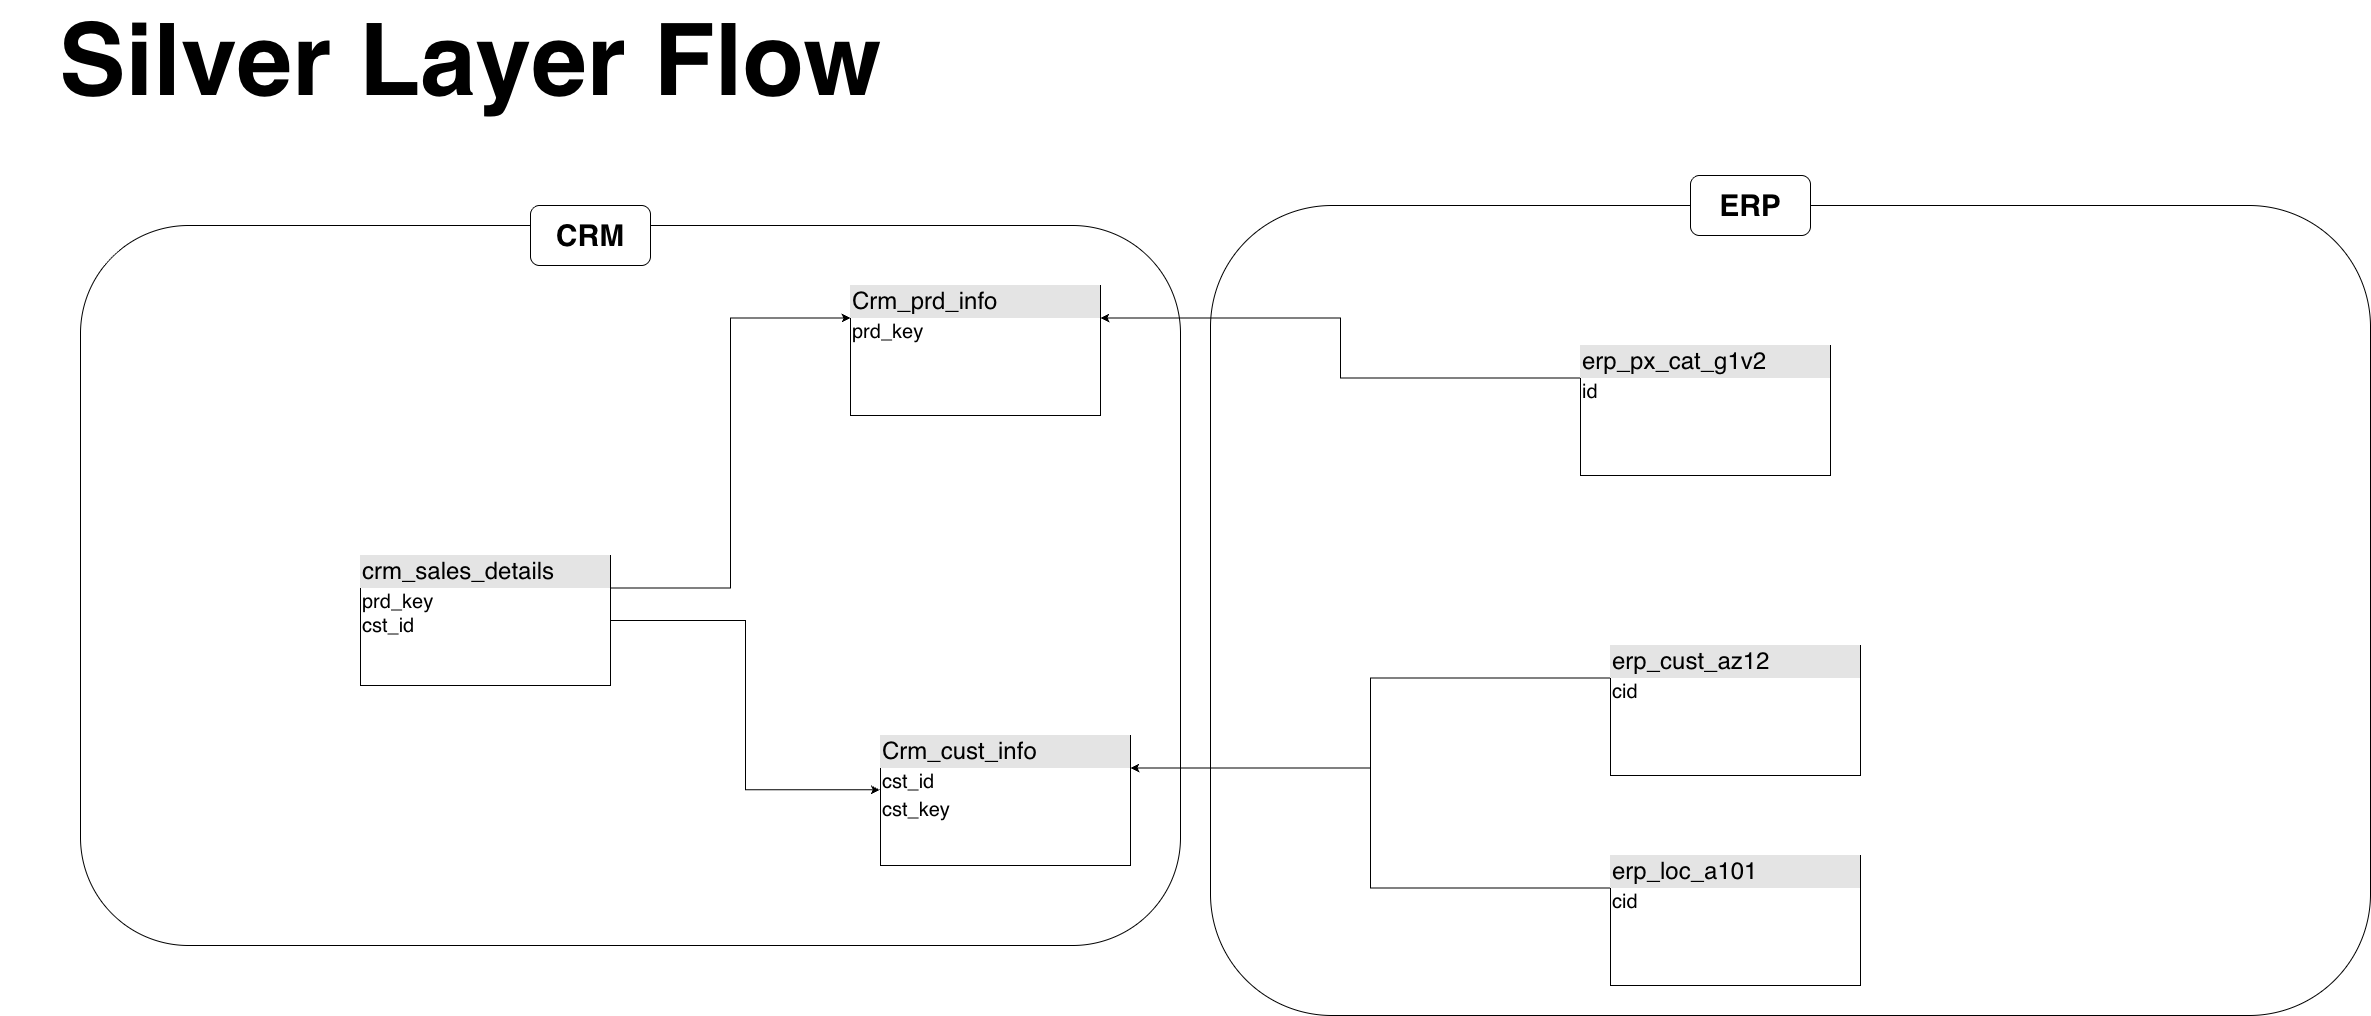

The diagram above was exported from draw.io. Its source (the exported page's mxGraphModel, read from the mxfile embedded in the PNG):
<mxGraphModel dx="2917" dy="2822" grid="1" gridSize="10" guides="1" tooltips="1" connect="1" arrows="1" fold="1" page="1" pageScale="1" pageWidth="827" pageHeight="1169" math="0" shadow="0">
  <root>
    <mxCell id="0" />
    <mxCell id="1" parent="0" />
    <mxCell id="3f9LyDQlywJosElqgX99-23" parent="1" style="rounded=1;whiteSpace=wrap;html=1;" value="" vertex="1">
      <mxGeometry height="810" width="1160" x="820" y="70" as="geometry" />
    </mxCell>
    <mxCell id="3f9LyDQlywJosElqgX99-20" parent="1" style="rounded=1;whiteSpace=wrap;html=1;" value="" vertex="1">
      <mxGeometry height="720" width="1100" x="-310" y="90" as="geometry" />
    </mxCell>
    <mxCell id="3f9LyDQlywJosElqgX99-11" edge="1" parent="1" source="3f9LyDQlywJosElqgX99-8" style="edgeStyle=orthogonalEdgeStyle;rounded=0;orthogonalLoop=1;jettySize=auto;html=1;exitX=1;exitY=0.5;exitDx=0;exitDy=0;entryX=-0.003;entryY=0.418;entryDx=0;entryDy=0;entryPerimeter=0;" target="3f9LyDQlywJosElqgX99-10">
      <mxGeometry relative="1" as="geometry">
        <mxPoint x="340" y="350" as="targetPoint" />
      </mxGeometry>
    </mxCell>
    <mxCell id="3f9LyDQlywJosElqgX99-12" edge="1" parent="1" source="3f9LyDQlywJosElqgX99-8" style="edgeStyle=orthogonalEdgeStyle;rounded=0;orthogonalLoop=1;jettySize=auto;html=1;exitX=1;exitY=0.25;exitDx=0;exitDy=0;entryX=0;entryY=0.25;entryDx=0;entryDy=0;" target="3f9LyDQlywJosElqgX99-9">
      <mxGeometry relative="1" as="geometry" />
    </mxCell>
    <mxCell id="3f9LyDQlywJosElqgX99-8" parent="1" style="verticalAlign=top;align=left;overflow=fill;html=1;whiteSpace=wrap;" value="&lt;div style=&quot;box-sizing: border-box; width: 100%; background: rgb(228, 228, 228); padding: 2px;&quot;&gt;&lt;font style=&quot;font-size: 24px;&quot;&gt;crm_sales_details&lt;/font&gt;&lt;/div&gt;&lt;table style=&quot;width:100%;font-size:1em;&quot; cellpadding=&quot;2&quot; cellspacing=&quot;0&quot;&gt;&lt;tbody&gt;&lt;tr&gt;&lt;td&gt;&lt;span style=&quot;font-size: 20px;&quot;&gt;prd_key&lt;br&gt;cst_id&lt;/span&gt;&lt;/td&gt;&lt;td&gt;&lt;br&gt;&lt;/td&gt;&lt;/tr&gt;&lt;tr&gt;&lt;td&gt;&lt;/td&gt;&lt;td&gt;&lt;br&gt;&lt;/td&gt;&lt;/tr&gt;&lt;/tbody&gt;&lt;/table&gt;" vertex="1">
      <mxGeometry height="130" width="250" x="-30" y="420" as="geometry" />
    </mxCell>
    <mxCell id="3f9LyDQlywJosElqgX99-9" parent="1" style="verticalAlign=top;align=left;overflow=fill;html=1;whiteSpace=wrap;" value="&lt;div style=&quot;box-sizing: border-box; width: 100%; background: rgb(228, 228, 228); padding: 2px;&quot;&gt;&lt;font style=&quot;font-size: 24px;&quot;&gt;Crm_prd_info&lt;/font&gt;&lt;/div&gt;&lt;table style=&quot;width:100%;font-size:1em;&quot; cellpadding=&quot;2&quot; cellspacing=&quot;0&quot;&gt;&lt;tbody&gt;&lt;tr&gt;&lt;td&gt;&lt;span style=&quot;font-size: 20px;&quot;&gt;prd_key&lt;/span&gt;&lt;/td&gt;&lt;td&gt;&lt;br&gt;&lt;/td&gt;&lt;/tr&gt;&lt;tr&gt;&lt;td&gt;&lt;/td&gt;&lt;td&gt;&lt;br&gt;&lt;/td&gt;&lt;/tr&gt;&lt;/tbody&gt;&lt;/table&gt;" vertex="1">
      <mxGeometry height="130" width="250" x="460" y="150" as="geometry" />
    </mxCell>
    <mxCell id="3f9LyDQlywJosElqgX99-10" parent="1" style="verticalAlign=top;align=left;overflow=fill;html=1;whiteSpace=wrap;" value="&lt;div style=&quot;box-sizing: border-box; width: 100%; background: rgb(228, 228, 228); padding: 2px;&quot;&gt;&lt;font style=&quot;font-size: 24px;&quot;&gt;Crm_cust_info&lt;/font&gt;&lt;/div&gt;&lt;table style=&quot;width:100%;font-size:1em;&quot; cellpadding=&quot;2&quot; cellspacing=&quot;0&quot;&gt;&lt;tbody&gt;&lt;tr&gt;&lt;td&gt;&lt;span style=&quot;font-size: 20px;&quot;&gt;cst_id&lt;/span&gt;&lt;/td&gt;&lt;td&gt;&lt;br&gt;&lt;/td&gt;&lt;/tr&gt;&lt;tr&gt;&lt;td&gt;&lt;font style=&quot;font-size: 20px;&quot;&gt;cst_key&lt;/font&gt;&lt;/td&gt;&lt;td&gt;&lt;br&gt;&lt;/td&gt;&lt;/tr&gt;&lt;/tbody&gt;&lt;/table&gt;" vertex="1">
      <mxGeometry height="130" width="250" x="490" y="600" as="geometry" />
    </mxCell>
    <mxCell id="3f9LyDQlywJosElqgX99-14" edge="1" parent="1" source="3f9LyDQlywJosElqgX99-13" style="edgeStyle=orthogonalEdgeStyle;rounded=0;orthogonalLoop=1;jettySize=auto;html=1;exitX=0;exitY=0.25;exitDx=0;exitDy=0;entryX=1;entryY=0.25;entryDx=0;entryDy=0;" target="3f9LyDQlywJosElqgX99-10">
      <mxGeometry relative="1" as="geometry" />
    </mxCell>
    <mxCell id="3f9LyDQlywJosElqgX99-13" parent="1" style="verticalAlign=top;align=left;overflow=fill;html=1;whiteSpace=wrap;" value="&lt;div style=&quot;box-sizing: border-box; width: 100%; background: rgb(228, 228, 228); padding: 2px;&quot;&gt;&lt;font style=&quot;font-size: 24px;&quot;&gt;erp_cust_az12&lt;/font&gt;&lt;/div&gt;&lt;table style=&quot;width:100%;font-size:1em;&quot; cellpadding=&quot;2&quot; cellspacing=&quot;0&quot;&gt;&lt;tbody&gt;&lt;tr&gt;&lt;td&gt;&lt;span style=&quot;font-size: 20px;&quot;&gt;cid&lt;/span&gt;&lt;/td&gt;&lt;td&gt;&lt;br&gt;&lt;/td&gt;&lt;/tr&gt;&lt;/tbody&gt;&lt;/table&gt;" vertex="1">
      <mxGeometry height="130" width="250" x="1220" y="510" as="geometry" />
    </mxCell>
    <mxCell id="3f9LyDQlywJosElqgX99-16" edge="1" parent="1" source="3f9LyDQlywJosElqgX99-15" style="edgeStyle=orthogonalEdgeStyle;rounded=0;orthogonalLoop=1;jettySize=auto;html=1;exitX=0;exitY=0.25;exitDx=0;exitDy=0;entryX=1;entryY=0.25;entryDx=0;entryDy=0;" target="3f9LyDQlywJosElqgX99-10">
      <mxGeometry relative="1" as="geometry" />
    </mxCell>
    <mxCell id="3f9LyDQlywJosElqgX99-15" parent="1" style="verticalAlign=top;align=left;overflow=fill;html=1;whiteSpace=wrap;" value="&lt;div style=&quot;box-sizing: border-box; width: 100%; background: rgb(228, 228, 228); padding: 2px;&quot;&gt;&lt;font style=&quot;font-size: 24px;&quot;&gt;erp_loc_a101&lt;/font&gt;&lt;/div&gt;&lt;table style=&quot;width:100%;font-size:1em;&quot; cellpadding=&quot;2&quot; cellspacing=&quot;0&quot;&gt;&lt;tbody&gt;&lt;tr&gt;&lt;td&gt;&lt;span style=&quot;font-size: 20px;&quot;&gt;cid&lt;/span&gt;&lt;/td&gt;&lt;td&gt;&lt;br&gt;&lt;/td&gt;&lt;/tr&gt;&lt;/tbody&gt;&lt;/table&gt;" vertex="1">
      <mxGeometry height="130" width="250" x="1220" y="720" as="geometry" />
    </mxCell>
    <mxCell id="3f9LyDQlywJosElqgX99-18" edge="1" parent="1" source="3f9LyDQlywJosElqgX99-17" style="edgeStyle=orthogonalEdgeStyle;rounded=0;orthogonalLoop=1;jettySize=auto;html=1;exitX=0;exitY=0.25;exitDx=0;exitDy=0;entryX=1;entryY=0.25;entryDx=0;entryDy=0;" target="3f9LyDQlywJosElqgX99-9">
      <mxGeometry relative="1" as="geometry" />
    </mxCell>
    <mxCell id="3f9LyDQlywJosElqgX99-17" parent="1" style="verticalAlign=top;align=left;overflow=fill;html=1;whiteSpace=wrap;" value="&lt;div style=&quot;box-sizing: border-box; width: 100%; background: rgb(228, 228, 228); padding: 2px;&quot;&gt;&lt;font style=&quot;font-size: 24px;&quot;&gt;erp_px_cat_g1v2&lt;/font&gt;&lt;/div&gt;&lt;table style=&quot;width:100%;font-size:1em;&quot; cellpadding=&quot;2&quot; cellspacing=&quot;0&quot;&gt;&lt;tbody&gt;&lt;tr&gt;&lt;td&gt;&lt;span style=&quot;font-size: 20px;&quot;&gt;id&lt;/span&gt;&lt;/td&gt;&lt;td&gt;&lt;br&gt;&lt;/td&gt;&lt;/tr&gt;&lt;/tbody&gt;&lt;/table&gt;" vertex="1">
      <mxGeometry height="130" width="250" x="1190" y="210" as="geometry" />
    </mxCell>
    <mxCell id="3f9LyDQlywJosElqgX99-24" parent="1" style="rounded=1;whiteSpace=wrap;html=1;" value="&lt;font style=&quot;font-size: 30px;&quot;&gt;&lt;b&gt;CRM&lt;/b&gt;&lt;/font&gt;" vertex="1">
      <mxGeometry height="60" width="120" x="140" y="70" as="geometry" />
    </mxCell>
    <mxCell id="3f9LyDQlywJosElqgX99-29" parent="1" style="rounded=1;whiteSpace=wrap;html=1;" value="&lt;span style=&quot;font-size: 30px;&quot;&gt;&lt;b&gt;ERP&lt;/b&gt;&lt;/span&gt;" vertex="1">
      <mxGeometry height="60" width="120" x="1300" y="40" as="geometry" />
    </mxCell>
    <mxCell id="3f9LyDQlywJosElqgX99-30" parent="1" style="text;html=1;whiteSpace=wrap;strokeColor=none;fillColor=none;align=center;verticalAlign=middle;rounded=0;fontSize=100;" value="&lt;b&gt;Silver Layer Flow&lt;/b&gt;" vertex="1">
      <mxGeometry height="30" width="940" x="-390" y="-90" as="geometry" />
    </mxCell>
  </root>
</mxGraphModel>